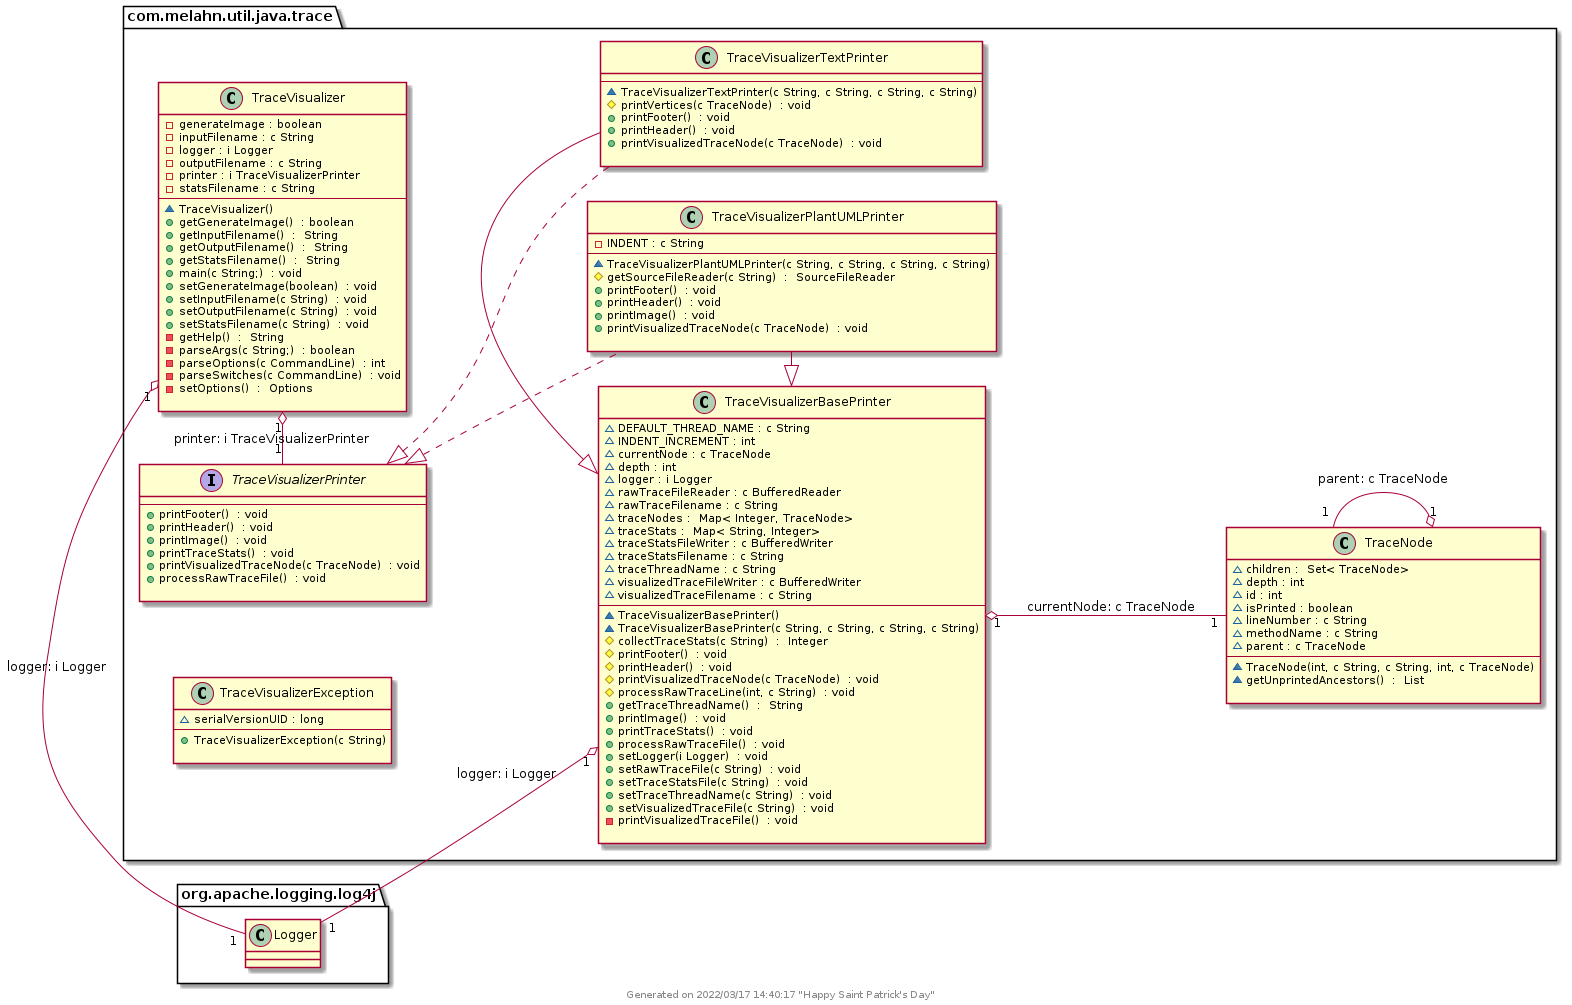

The diagram above was rendered by PlantUML. Its source (embedded in the PNG):
@startuml class-diagram

left to right direction
' Participants 

class com.melahn.util.java.trace.TraceVisualizerTextPrinter {
--
~   TraceVisualizerTextPrinter(c String, c String, c String, c String) 
#  printVertices(c TraceNode)  : void
+  printFooter()  : void
+  printHeader()  : void
+  printVisualizedTraceNode(c TraceNode)  : void

}
class com.melahn.util.java.trace.TraceVisualizer {
-  generateImage : boolean
-  inputFilename : c String
-  logger : i Logger
-  outputFilename : c String
-  printer : i TraceVisualizerPrinter
-  statsFilename : c String
--
~   TraceVisualizer() 
+  getGenerateImage()  : boolean
+  getInputFilename()  :  String
+  getOutputFilename()  :  String
+  getStatsFilename()  :  String
+  main(c String;)  : void
+  setGenerateImage(boolean)  : void
+  setInputFilename(c String)  : void
+  setOutputFilename(c String)  : void
+  setStatsFilename(c String)  : void
-  getHelp()  :  String
-  parseArgs(c String;)  : boolean
-  parseOptions(c CommandLine)  : int
-  parseSwitches(c CommandLine)  : void
-  setOptions()  :  Options

}
interface com.melahn.util.java.trace.TraceVisualizerPrinter {
--
+  printFooter()  : void
+  printHeader()  : void
+  printImage()  : void
+  printTraceStats()  : void
+  printVisualizedTraceNode(c TraceNode)  : void
+  processRawTraceFile()  : void

}
class com.melahn.util.java.trace.TraceVisualizerBasePrinter {
~  DEFAULT_THREAD_NAME : c String
~  INDENT_INCREMENT : int
~  currentNode : c TraceNode
~  depth : int
~  logger : i Logger
~  rawTraceFileReader : c BufferedReader
~  rawTraceFilename : c String
~  traceNodes :  Map< Integer, TraceNode>
~  traceStats :  Map< String, Integer>
~  traceStatsFileWriter : c BufferedWriter
~  traceStatsFilename : c String
~  traceThreadName : c String
~  visualizedTraceFileWriter : c BufferedWriter
~  visualizedTraceFilename : c String
--
~   TraceVisualizerBasePrinter() 
~   TraceVisualizerBasePrinter(c String, c String, c String, c String) 
#  collectTraceStats(c String)  :  Integer
#  printFooter()  : void
#  printHeader()  : void
#  printVisualizedTraceNode(c TraceNode)  : void
#  processRawTraceLine(int, c String)  : void
+  getTraceThreadName()  :  String
+  printImage()  : void
+  printTraceStats()  : void
+  processRawTraceFile()  : void
+  setLogger(i Logger)  : void
+  setRawTraceFile(c String)  : void
+  setTraceStatsFile(c String)  : void
+  setTraceThreadName(c String)  : void
+  setVisualizedTraceFile(c String)  : void
-  printVisualizedTraceFile()  : void

}
class com.melahn.util.java.trace.TraceVisualizerException {
~  serialVersionUID : long
--
+   TraceVisualizerException(c String) 

}
class com.melahn.util.java.trace.TraceVisualizerPlantUMLPrinter {
-  INDENT : c String
--
~   TraceVisualizerPlantUMLPrinter(c String, c String, c String, c String) 
#  getSourceFileReader(c String)  :  SourceFileReader
+  printFooter()  : void
+  printHeader()  : void
+  printImage()  : void
+  printVisualizedTraceNode(c TraceNode)  : void

}
class com.melahn.util.java.trace.TraceNode {
~  children :  Set< TraceNode>
~  depth : int
~  id : int
~  isPrinted : boolean
~  lineNumber : c String
~  methodName : c String
~  parent : c TraceNode
--
~   TraceNode(int, c String, c String, int, c TraceNode) 
~  getUnprintedAncestors()  :  List

}

' Relations 

com.melahn.util.java.trace.TraceVisualizer "1"  o-left-  "1" com.melahn.util.java.trace.TraceVisualizerPrinter  : printer: i TraceVisualizerPrinter
com.melahn.util.java.trace.TraceVisualizerBasePrinter "1"  o-left-  "1" org.apache.logging.log4j.Logger  : logger: i Logger
com.melahn.util.java.trace.TraceVisualizerBasePrinter "1"  o-down-  "1" com.melahn.util.java.trace.TraceNode  : currentNode: c TraceNode
com.melahn.util.java.trace.TraceVisualizer "1"  o-left-  "1" org.apache.logging.log4j.Logger  : logger: i Logger
com.melahn.util.java.trace.TraceNode "1"  o-left-  "1" com.melahn.util.java.trace.TraceNode  : parent: c TraceNode
com.melahn.util.java.trace.TraceVisualizerPlantUMLPrinter  -up|>  com.melahn.util.java.trace.TraceVisualizerBasePrinter
com.melahn.util.java.trace.TraceVisualizerTextPrinter  -up|>  com.melahn.util.java.trace.TraceVisualizerBasePrinter
com.melahn.util.java.trace.TraceVisualizerPlantUMLPrinter  ..up|>  com.melahn.util.java.trace.TraceVisualizerPrinter
com.melahn.util.java.trace.TraceVisualizerTextPrinter  ..up|>  com.melahn.util.java.trace.TraceVisualizerPrinter

' Notes 

center footer Generated on 2022/03/17 14:40:17 "Happy Saint Patrick's Day" 

@enduml